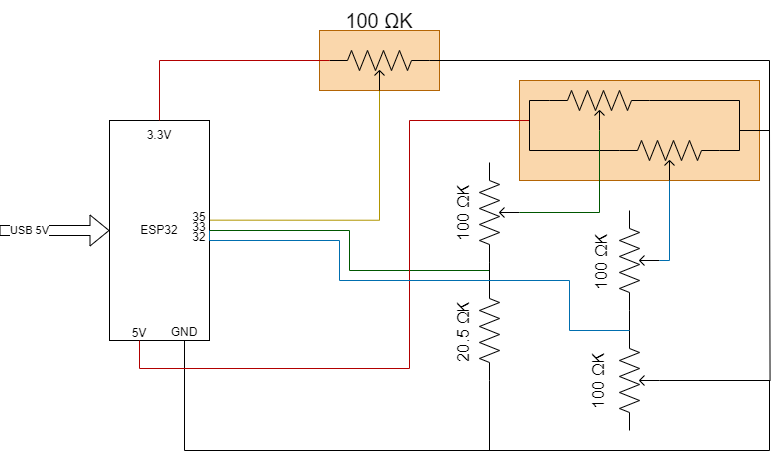

The diagram above was exported from draw.io. Its source (the exported page's mxGraphModel, read from the mxfile embedded in the PNG):
<mxGraphModel dx="955" dy="475" grid="1" gridSize="10" guides="1" tooltips="1" connect="1" arrows="1" fold="1" page="1" pageScale="1" pageWidth="827" pageHeight="1169" math="0" shadow="0">
  <root>
    <mxCell id="0" />
    <mxCell id="1" parent="0" />
    <mxCell id="M83H1FY4IxSpH6PoJb1S-42" value="" style="rounded=0;whiteSpace=wrap;html=1;fillColor=#fad7ac;strokeColor=#b46504;" vertex="1" parent="1">
      <mxGeometry x="340" y="140" width="120" height="60" as="geometry" />
    </mxCell>
    <mxCell id="M83H1FY4IxSpH6PoJb1S-41" value="" style="rounded=0;whiteSpace=wrap;html=1;fillColor=#fad7ac;strokeColor=#b46504;" vertex="1" parent="1">
      <mxGeometry x="540" y="190" width="240" height="100" as="geometry" />
    </mxCell>
    <mxCell id="M83H1FY4IxSpH6PoJb1S-26" style="edgeStyle=orthogonalEdgeStyle;rounded=0;orthogonalLoop=1;jettySize=auto;html=1;exitX=0.5;exitY=1;exitDx=0;exitDy=0;exitPerimeter=0;entryX=1.001;entryY=0.453;entryDx=0;entryDy=0;entryPerimeter=0;endArrow=none;endFill=0;fillColor=#e3c800;strokeColor=#B09500;" edge="1" parent="1" source="M83H1FY4IxSpH6PoJb1S-1" target="M83H1FY4IxSpH6PoJb1S-5">
      <mxGeometry relative="1" as="geometry">
        <mxPoint x="270" y="370" as="targetPoint" />
      </mxGeometry>
    </mxCell>
    <mxCell id="M83H1FY4IxSpH6PoJb1S-30" style="edgeStyle=orthogonalEdgeStyle;rounded=0;orthogonalLoop=1;jettySize=auto;html=1;exitX=1;exitY=0.25;exitDx=0;exitDy=0;exitPerimeter=0;endArrow=none;endFill=0;" edge="1" parent="1" source="M83H1FY4IxSpH6PoJb1S-1">
      <mxGeometry relative="1" as="geometry">
        <mxPoint x="760" y="240" as="targetPoint" />
        <Array as="points">
          <mxPoint x="790" y="170" />
          <mxPoint x="790" y="240" />
        </Array>
      </mxGeometry>
    </mxCell>
    <mxCell id="M83H1FY4IxSpH6PoJb1S-1" value="&lt;p style=&quot;line-height: 20%;&quot;&gt;&lt;/p&gt;&lt;div style=&quot;text-align: start; font-size: 15px;&quot;&gt;&lt;br&gt;&lt;/div&gt;&lt;p&gt;&lt;/p&gt;" style="pointerEvents=1;verticalLabelPosition=bottom;shadow=0;dashed=0;align=center;html=1;verticalAlign=top;shape=mxgraph.electrical.resistors.potentiometer_2;" vertex="1" parent="1">
      <mxGeometry x="350" y="160" width="100" height="40" as="geometry" />
    </mxCell>
    <mxCell id="M83H1FY4IxSpH6PoJb1S-2" value="" style="pointerEvents=1;verticalLabelPosition=bottom;shadow=0;dashed=0;align=center;html=1;verticalAlign=top;shape=mxgraph.electrical.resistors.potentiometer_2;" vertex="1" parent="1">
      <mxGeometry x="570" y="200" width="100" height="40" as="geometry" />
    </mxCell>
    <mxCell id="M83H1FY4IxSpH6PoJb1S-3" value="" style="pointerEvents=1;verticalLabelPosition=bottom;shadow=0;dashed=0;align=center;html=1;verticalAlign=top;shape=mxgraph.electrical.resistors.potentiometer_2;" vertex="1" parent="1">
      <mxGeometry x="640" y="250" width="100" height="40" as="geometry" />
    </mxCell>
    <mxCell id="M83H1FY4IxSpH6PoJb1S-36" style="edgeStyle=orthogonalEdgeStyle;rounded=0;orthogonalLoop=1;jettySize=auto;html=1;exitX=1;exitY=0.5;exitDx=0;exitDy=0;endArrow=none;endFill=0;fillColor=#008a00;strokeColor=#005700;entryX=0;entryY=0.25;entryDx=0;entryDy=0;entryPerimeter=0;" edge="1" parent="1" source="M83H1FY4IxSpH6PoJb1S-5" target="M83H1FY4IxSpH6PoJb1S-19">
      <mxGeometry relative="1" as="geometry">
        <mxPoint x="530" y="379.9999999999999" as="targetPoint" />
        <Array as="points">
          <mxPoint x="370" y="340" />
          <mxPoint x="370" y="380" />
          <mxPoint x="510" y="380" />
        </Array>
      </mxGeometry>
    </mxCell>
    <mxCell id="M83H1FY4IxSpH6PoJb1S-5" value="ESP32" style="rounded=0;whiteSpace=wrap;html=1;" vertex="1" parent="1">
      <mxGeometry x="130" y="230" width="100" height="220" as="geometry" />
    </mxCell>
    <mxCell id="M83H1FY4IxSpH6PoJb1S-40" style="edgeStyle=orthogonalEdgeStyle;rounded=0;orthogonalLoop=1;jettySize=auto;html=1;endArrow=none;endFill=0;" edge="1" parent="1" source="M83H1FY4IxSpH6PoJb1S-5">
      <mxGeometry relative="1" as="geometry">
        <mxPoint x="530.7272616299716" y="560" as="targetPoint" />
        <Array as="points">
          <mxPoint x="205" y="560" />
        </Array>
      </mxGeometry>
    </mxCell>
    <mxCell id="M83H1FY4IxSpH6PoJb1S-6" value="GND" style="text;html=1;align=center;verticalAlign=middle;whiteSpace=wrap;rounded=0;" vertex="1" parent="1">
      <mxGeometry x="175" y="427" width="60" height="30" as="geometry" />
    </mxCell>
    <mxCell id="M83H1FY4IxSpH6PoJb1S-29" style="edgeStyle=orthogonalEdgeStyle;rounded=0;orthogonalLoop=1;jettySize=auto;html=1;endArrow=none;endFill=0;fillColor=#e51400;strokeColor=#B20000;" edge="1" parent="1" source="M83H1FY4IxSpH6PoJb1S-5">
      <mxGeometry relative="1" as="geometry">
        <mxPoint x="550" y="230.00000000000006" as="targetPoint" />
        <Array as="points">
          <mxPoint x="160" y="478" />
          <mxPoint x="430" y="478" />
          <mxPoint x="430" y="230" />
        </Array>
      </mxGeometry>
    </mxCell>
    <mxCell id="M83H1FY4IxSpH6PoJb1S-7" value="5V" style="text;html=1;align=center;verticalAlign=middle;whiteSpace=wrap;rounded=0;" vertex="1" parent="1">
      <mxGeometry x="130" y="428" width="60" height="30" as="geometry" />
    </mxCell>
    <mxCell id="M83H1FY4IxSpH6PoJb1S-8" value="" style="group" connectable="0" vertex="1" parent="1">
      <mxGeometry x="190" y="302" width="60" height="60" as="geometry" />
    </mxCell>
    <mxCell id="M83H1FY4IxSpH6PoJb1S-10" value="35" style="text;html=1;align=center;verticalAlign=middle;whiteSpace=wrap;rounded=0;movable=1;resizable=1;rotatable=1;deletable=1;editable=1;locked=0;connectable=1;" vertex="1" parent="M83H1FY4IxSpH6PoJb1S-8">
      <mxGeometry y="10" width="60" height="30" as="geometry" />
    </mxCell>
    <mxCell id="M83H1FY4IxSpH6PoJb1S-11" value="33" style="text;html=1;align=center;verticalAlign=middle;whiteSpace=wrap;rounded=0;movable=1;resizable=1;rotatable=1;deletable=1;editable=1;locked=0;connectable=1;" vertex="1" parent="M83H1FY4IxSpH6PoJb1S-8">
      <mxGeometry y="20" width="60" height="30" as="geometry" />
    </mxCell>
    <mxCell id="M83H1FY4IxSpH6PoJb1S-12" value="32" style="text;html=1;align=center;verticalAlign=middle;whiteSpace=wrap;rounded=0;" vertex="1" parent="M83H1FY4IxSpH6PoJb1S-8">
      <mxGeometry y="30" width="60" height="30" as="geometry" />
    </mxCell>
    <mxCell id="M83H1FY4IxSpH6PoJb1S-19" value="" style="pointerEvents=1;verticalLabelPosition=bottom;shadow=0;dashed=0;align=center;html=1;verticalAlign=top;shape=mxgraph.electrical.resistors.potentiometer_2;rotation=-90;" vertex="1" parent="1">
      <mxGeometry x="470" y="302" width="100" height="40" as="geometry" />
    </mxCell>
    <mxCell id="M83H1FY4IxSpH6PoJb1S-39" style="edgeStyle=orthogonalEdgeStyle;rounded=0;orthogonalLoop=1;jettySize=auto;html=1;exitX=0;exitY=0.5;exitDx=0;exitDy=0;exitPerimeter=0;endArrow=none;endFill=0;" edge="1" parent="1" source="M83H1FY4IxSpH6PoJb1S-21">
      <mxGeometry relative="1" as="geometry">
        <mxPoint x="790" y="490" as="targetPoint" />
        <Array as="points">
          <mxPoint x="510" y="560" />
          <mxPoint x="790" y="560" />
        </Array>
      </mxGeometry>
    </mxCell>
    <mxCell id="M83H1FY4IxSpH6PoJb1S-21" value="" style="pointerEvents=1;verticalLabelPosition=bottom;shadow=0;dashed=0;align=center;html=1;verticalAlign=top;shape=mxgraph.electrical.resistors.resistor_2;rotation=-90;" vertex="1" parent="1">
      <mxGeometry x="460" y="430" width="100" height="20" as="geometry" />
    </mxCell>
    <mxCell id="M83H1FY4IxSpH6PoJb1S-22" value="3.3V" style="text;html=1;align=center;verticalAlign=middle;whiteSpace=wrap;rounded=0;" vertex="1" parent="1">
      <mxGeometry x="150" y="230" width="60" height="30" as="geometry" />
    </mxCell>
    <mxCell id="M83H1FY4IxSpH6PoJb1S-23" style="edgeStyle=orthogonalEdgeStyle;rounded=0;orthogonalLoop=1;jettySize=auto;html=1;exitX=0.5;exitY=0;exitDx=0;exitDy=0;entryX=0;entryY=0.25;entryDx=0;entryDy=0;entryPerimeter=0;endArrow=none;endFill=0;fillColor=#e51400;strokeColor=#B20000;" edge="1" parent="1" source="M83H1FY4IxSpH6PoJb1S-22" target="M83H1FY4IxSpH6PoJb1S-1">
      <mxGeometry relative="1" as="geometry" />
    </mxCell>
    <mxCell id="M83H1FY4IxSpH6PoJb1S-24" style="edgeStyle=orthogonalEdgeStyle;rounded=0;orthogonalLoop=1;jettySize=auto;html=1;exitX=0;exitY=0.25;exitDx=0;exitDy=0;exitPerimeter=0;entryX=0;entryY=0.25;entryDx=0;entryDy=0;entryPerimeter=0;endArrow=none;endFill=0;" edge="1" parent="1" source="M83H1FY4IxSpH6PoJb1S-3" target="M83H1FY4IxSpH6PoJb1S-2">
      <mxGeometry relative="1" as="geometry" />
    </mxCell>
    <mxCell id="M83H1FY4IxSpH6PoJb1S-25" style="edgeStyle=orthogonalEdgeStyle;rounded=0;orthogonalLoop=1;jettySize=auto;html=1;exitX=1;exitY=0.25;exitDx=0;exitDy=0;exitPerimeter=0;entryX=1;entryY=0.25;entryDx=0;entryDy=0;entryPerimeter=0;endArrow=none;endFill=0;" edge="1" parent="1" source="M83H1FY4IxSpH6PoJb1S-2" target="M83H1FY4IxSpH6PoJb1S-3">
      <mxGeometry relative="1" as="geometry" />
    </mxCell>
    <mxCell id="M83H1FY4IxSpH6PoJb1S-33" style="edgeStyle=orthogonalEdgeStyle;rounded=0;orthogonalLoop=1;jettySize=auto;html=1;exitX=0.5;exitY=1;exitDx=0;exitDy=0;exitPerimeter=0;endArrow=none;endFill=0;" edge="1" parent="1" source="M83H1FY4IxSpH6PoJb1S-27">
      <mxGeometry relative="1" as="geometry">
        <mxPoint x="790" y="239.058837890625" as="targetPoint" />
      </mxGeometry>
    </mxCell>
    <mxCell id="M83H1FY4IxSpH6PoJb1S-27" value="" style="pointerEvents=1;verticalLabelPosition=bottom;shadow=0;dashed=0;align=center;html=1;verticalAlign=top;shape=mxgraph.electrical.resistors.potentiometer_2;rotation=-90;" vertex="1" parent="1">
      <mxGeometry x="610" y="470" width="100" height="40" as="geometry" />
    </mxCell>
    <mxCell id="M83H1FY4IxSpH6PoJb1S-28" value="" style="pointerEvents=1;verticalLabelPosition=bottom;shadow=0;dashed=0;align=center;html=1;verticalAlign=top;shape=mxgraph.electrical.resistors.potentiometer_2;rotation=-90;" vertex="1" parent="1">
      <mxGeometry x="610" y="350" width="100" height="40" as="geometry" />
    </mxCell>
    <mxCell id="M83H1FY4IxSpH6PoJb1S-31" style="edgeStyle=orthogonalEdgeStyle;rounded=0;orthogonalLoop=1;jettySize=auto;html=1;exitX=0.5;exitY=1;exitDx=0;exitDy=0;exitPerimeter=0;entryX=0.5;entryY=1;entryDx=0;entryDy=0;entryPerimeter=0;endArrow=none;endFill=0;fillColor=#1ba1e2;strokeColor=#006EAF;" edge="1" parent="1" source="M83H1FY4IxSpH6PoJb1S-3" target="M83H1FY4IxSpH6PoJb1S-28">
      <mxGeometry relative="1" as="geometry">
        <Array as="points">
          <mxPoint x="690" y="370" />
        </Array>
      </mxGeometry>
    </mxCell>
    <mxCell id="M83H1FY4IxSpH6PoJb1S-34" style="edgeStyle=orthogonalEdgeStyle;rounded=0;orthogonalLoop=1;jettySize=auto;html=1;exitX=0.5;exitY=1;exitDx=0;exitDy=0;exitPerimeter=0;entryX=0.5;entryY=1;entryDx=0;entryDy=0;entryPerimeter=0;endArrow=none;endFill=0;fillColor=#008a00;strokeColor=#005700;" edge="1" parent="1" source="M83H1FY4IxSpH6PoJb1S-2" target="M83H1FY4IxSpH6PoJb1S-19">
      <mxGeometry relative="1" as="geometry" />
    </mxCell>
    <mxCell id="M83H1FY4IxSpH6PoJb1S-35" style="edgeStyle=orthogonalEdgeStyle;rounded=0;orthogonalLoop=1;jettySize=auto;html=1;exitX=1;exitY=0.5;exitDx=0;exitDy=0;exitPerimeter=0;entryX=0;entryY=0.25;entryDx=0;entryDy=0;entryPerimeter=0;endArrow=none;endFill=0;" edge="1" parent="1" source="M83H1FY4IxSpH6PoJb1S-21" target="M83H1FY4IxSpH6PoJb1S-19">
      <mxGeometry relative="1" as="geometry" />
    </mxCell>
    <mxCell id="M83H1FY4IxSpH6PoJb1S-37" style="edgeStyle=orthogonalEdgeStyle;rounded=0;orthogonalLoop=1;jettySize=auto;html=1;exitX=1;exitY=0.25;exitDx=0;exitDy=0;exitPerimeter=0;entryX=0;entryY=0.25;entryDx=0;entryDy=0;entryPerimeter=0;endArrow=none;endFill=0;" edge="1" parent="1" source="M83H1FY4IxSpH6PoJb1S-27" target="M83H1FY4IxSpH6PoJb1S-28">
      <mxGeometry relative="1" as="geometry" />
    </mxCell>
    <mxCell id="M83H1FY4IxSpH6PoJb1S-38" style="edgeStyle=orthogonalEdgeStyle;rounded=0;orthogonalLoop=1;jettySize=auto;html=1;exitX=1;exitY=0.5;exitDx=0;exitDy=0;entryX=1;entryY=0.25;entryDx=0;entryDy=0;entryPerimeter=0;endArrow=none;endFill=0;fillColor=#1ba1e2;strokeColor=#006EAF;" edge="1" parent="1" source="M83H1FY4IxSpH6PoJb1S-5" target="M83H1FY4IxSpH6PoJb1S-27">
      <mxGeometry relative="1" as="geometry">
        <Array as="points">
          <mxPoint x="230" y="350" />
          <mxPoint x="360" y="350" />
          <mxPoint x="360" y="390" />
          <mxPoint x="590" y="390" />
          <mxPoint x="590" y="440" />
        </Array>
      </mxGeometry>
    </mxCell>
    <mxCell id="M83H1FY4IxSpH6PoJb1S-43" value="" style="shape=flexArrow;endArrow=classic;html=1;rounded=0;entryX=0;entryY=0.5;entryDx=0;entryDy=0;" edge="1" parent="1" target="M83H1FY4IxSpH6PoJb1S-5">
      <mxGeometry width="50" height="50" relative="1" as="geometry">
        <mxPoint x="20" y="340" as="sourcePoint" />
        <mxPoint x="100" y="360" as="targetPoint" />
      </mxGeometry>
    </mxCell>
    <mxCell id="M83H1FY4IxSpH6PoJb1S-44" value="USB 5V" style="edgeLabel;html=1;align=center;verticalAlign=middle;resizable=0;points=[];" vertex="1" connectable="0" parent="M83H1FY4IxSpH6PoJb1S-43">
      <mxGeometry x="-0.4504" relative="1" as="geometry">
        <mxPoint as="offset" />
      </mxGeometry>
    </mxCell>
    <mxCell id="M83H1FY4IxSpH6PoJb1S-45" value="&lt;font style=&quot;font-size: 20px;&quot;&gt;&lt;span style=&quot;text-align: start; text-wrap: nowrap; background-color: initial;&quot;&gt;100&amp;nbsp;&lt;/span&gt;&lt;span style=&quot;text-align: start; background-color: initial;&quot;&gt;&lt;font style=&quot;font-size: 20px;&quot; face=&quot;Arial, sans-serif&quot;&gt;ΩK&lt;/font&gt;&lt;/span&gt;&lt;/font&gt;" style="text;html=1;align=center;verticalAlign=middle;whiteSpace=wrap;rounded=0;" vertex="1" parent="1">
      <mxGeometry x="360" y="110" width="80" height="40" as="geometry" />
    </mxCell>
    <mxCell id="M83H1FY4IxSpH6PoJb1S-46" value="&lt;font style=&quot;font-size: 17px;&quot;&gt;&lt;span style=&quot;text-align: start; text-wrap: nowrap; background-color: initial;&quot;&gt;100&amp;nbsp;&lt;/span&gt;&lt;span style=&quot;text-align: start; background-color: initial;&quot;&gt;&lt;font style=&quot;font-size: 17px;&quot; face=&quot;Arial, sans-serif&quot;&gt;ΩK&lt;/font&gt;&lt;/span&gt;&lt;/font&gt;" style="text;html=1;align=center;verticalAlign=middle;whiteSpace=wrap;rounded=0;rotation=-90;" vertex="1" parent="1">
      <mxGeometry x="588" y="360" width="70" height="22" as="geometry" />
    </mxCell>
    <mxCell id="M83H1FY4IxSpH6PoJb1S-47" value="&lt;font style=&quot;font-size: 17px;&quot;&gt;&lt;span style=&quot;text-align: start; text-wrap: nowrap; background-color: initial;&quot;&gt;100&amp;nbsp;&lt;/span&gt;&lt;span style=&quot;text-align: start; background-color: initial;&quot;&gt;&lt;font style=&quot;font-size: 17px;&quot; face=&quot;Arial, sans-serif&quot;&gt;ΩK&lt;/font&gt;&lt;/span&gt;&lt;/font&gt;" style="text;html=1;align=center;verticalAlign=middle;whiteSpace=wrap;rounded=0;rotation=-90;" vertex="1" parent="1">
      <mxGeometry x="585" y="479" width="70" height="22" as="geometry" />
    </mxCell>
    <mxCell id="M83H1FY4IxSpH6PoJb1S-48" value="&lt;font style=&quot;font-size: 17px;&quot;&gt;&lt;span style=&quot;text-align: start; text-wrap: nowrap; background-color: initial;&quot;&gt;100&amp;nbsp;&lt;/span&gt;&lt;span style=&quot;text-align: start; background-color: initial;&quot;&gt;&lt;font style=&quot;font-size: 17px;&quot; face=&quot;Arial, sans-serif&quot;&gt;ΩK&lt;/font&gt;&lt;/span&gt;&lt;/font&gt;" style="text;html=1;align=center;verticalAlign=middle;whiteSpace=wrap;rounded=0;rotation=-90;" vertex="1" parent="1">
      <mxGeometry x="450" y="311" width="70" height="22" as="geometry" />
    </mxCell>
    <mxCell id="M83H1FY4IxSpH6PoJb1S-49" value="&lt;font style=&quot;font-size: 17px;&quot;&gt;&lt;span style=&quot;text-align: start; text-wrap: nowrap; background-color: initial;&quot;&gt;20.5&lt;/span&gt;&lt;/font&gt;&lt;span style=&quot;font-size: 17px; background-color: initial; text-wrap: nowrap; text-align: start;&quot;&gt;&amp;nbsp;&lt;/span&gt;&lt;span style=&quot;font-size: 17px; background-color: initial; text-align: start;&quot;&gt;&lt;font face=&quot;Arial, sans-serif&quot;&gt;ΩK&lt;/font&gt;&lt;/span&gt;" style="text;html=1;align=center;verticalAlign=middle;whiteSpace=wrap;rounded=0;rotation=-90;" vertex="1" parent="1">
      <mxGeometry x="450" y="430" width="70" height="22" as="geometry" />
    </mxCell>
  </root>
</mxGraphModel>